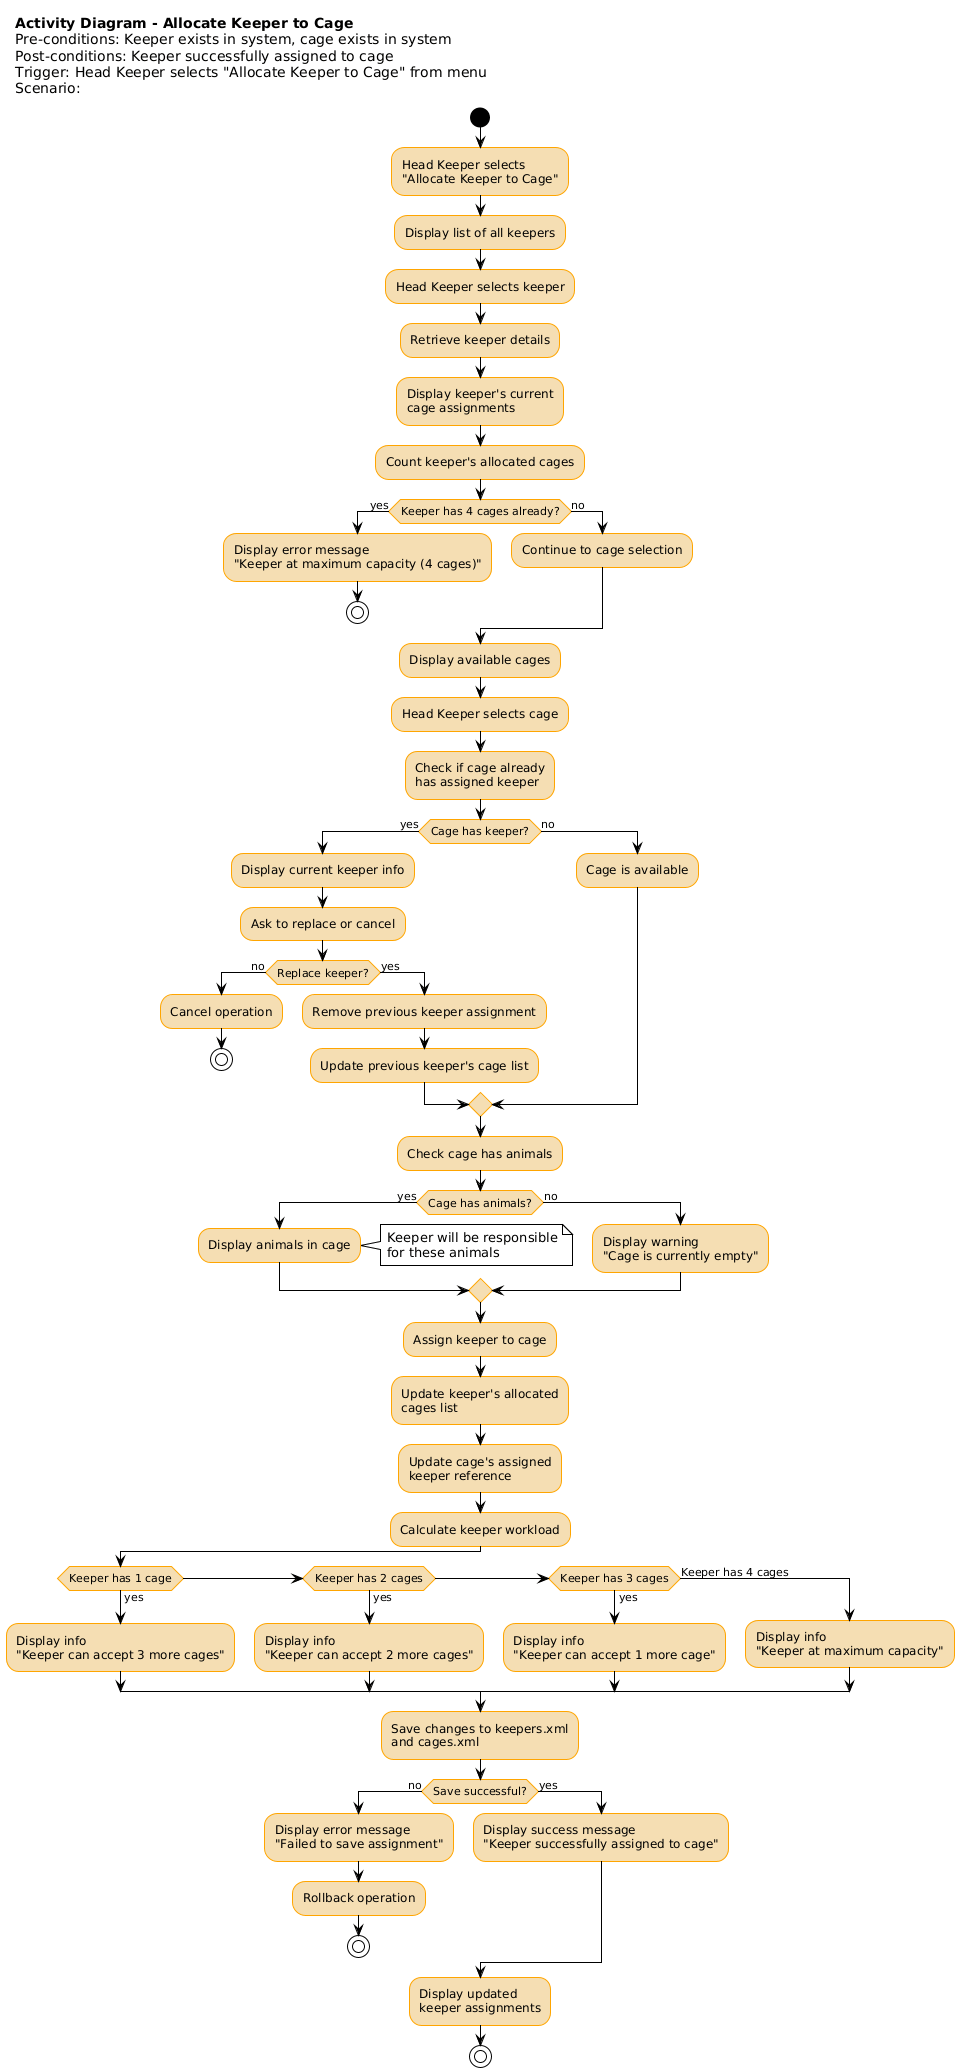

The diagram above was rendered by PlantUML. Its source (embedded in the PNG):
@startuml
!theme plain
skinparam activityBackgroundColor wheat
skinparam activityBorderColor orange
skinparam activityDiamondBackgroundColor wheat
skinparam activityDiamondBorderColor orange
skinparam activityStartColor black
skinparam activityEndColor black
skinparam legendBorderColor transparent

legend top left
**Activity Diagram - Allocate Keeper to Cage**
Pre-conditions: Keeper exists in system, cage exists in system
Post-conditions: Keeper successfully assigned to cage
Trigger: Head Keeper selects "Allocate Keeper to Cage" from menu
Scenario:
end legend

start

:Head Keeper selects
"Allocate Keeper to Cage";

:Display list of all keepers;

:Head Keeper selects keeper;

:Retrieve keeper details;

:Display keeper's current
cage assignments;

:Count keeper's allocated cages;

if (Keeper has 4 cages already?) then (yes)
  :Display error message
  "Keeper at maximum capacity (4 cages)";
  stop
else (no)
  :Continue to cage selection;
endif

:Display available cages;

:Head Keeper selects cage;

:Check if cage already
has assigned keeper;

if (Cage has keeper?) then (yes)
  :Display current keeper info;
  :Ask to replace or cancel;
  if (Replace keeper?) then (no)
    :Cancel operation;
    stop
  else (yes)
    :Remove previous keeper assignment;
    :Update previous keeper's cage list;
  endif
else (no)
  :Cage is available;
endif

:Check cage has animals;

if (Cage has animals?) then (yes)
  :Display animals in cage;
  note right
    Keeper will be responsible
    for these animals
  end note
else (no)
  :Display warning
  "Cage is currently empty";
endif

:Assign keeper to cage;

:Update keeper's allocated
cages list;

:Update cage's assigned
keeper reference;

:Calculate keeper workload;

if (Keeper has 1 cage) then (yes)
  :Display info
  "Keeper can accept 3 more cages";
else if (Keeper has 2 cages) then (yes)
  :Display info
  "Keeper can accept 2 more cages";
else if (Keeper has 3 cages) then (yes)
  :Display info
  "Keeper can accept 1 more cage";
else (Keeper has 4 cages)
  :Display info
  "Keeper at maximum capacity";
endif

:Save changes to keepers.xml
and cages.xml;

if (Save successful?) then (no)
  :Display error message
  "Failed to save assignment";
  :Rollback operation;
  stop
else (yes)
  :Display success message
  "Keeper successfully assigned to cage";
endif

:Display updated
keeper assignments;

stop
@enduml